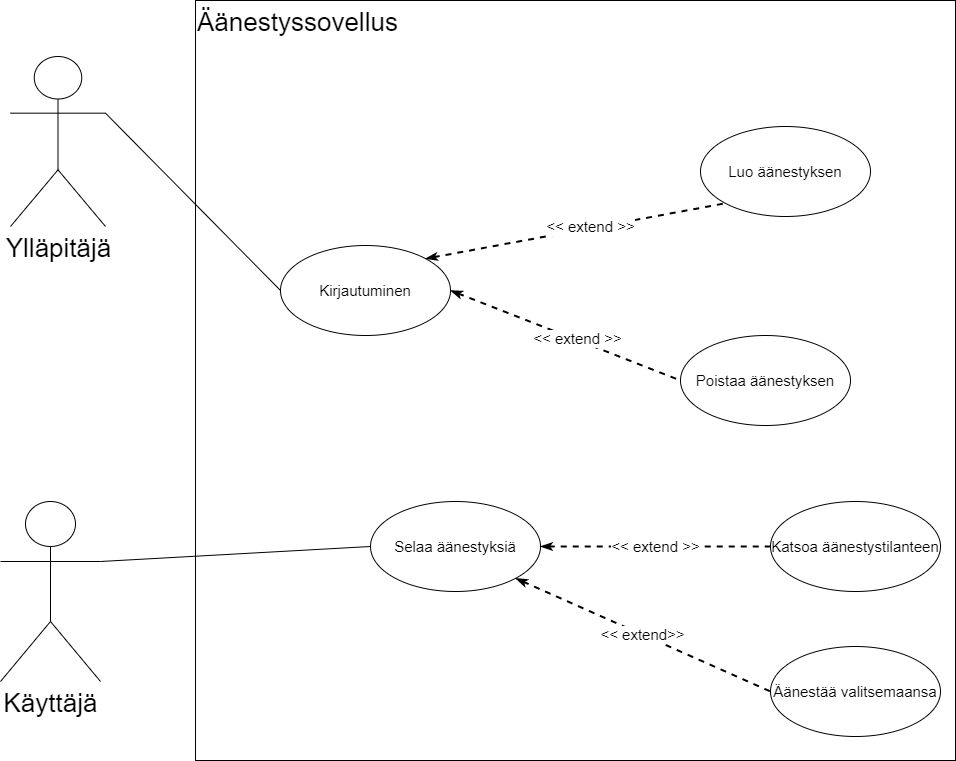

The diagram above was exported from draw.io. Its source (the exported page's mxGraphModel, read from the mxfile embedded in the PNG):
<mxGraphModel dx="1422" dy="762" grid="1" gridSize="10" guides="1" tooltips="1" connect="1" arrows="1" fold="1" page="1" pageScale="1" pageWidth="1169" pageHeight="827" math="0" shadow="0">
  <root>
    <mxCell id="T3_TFOYSiAKaMdo4C-Wd-0" />
    <mxCell id="T3_TFOYSiAKaMdo4C-Wd-1" parent="T3_TFOYSiAKaMdo4C-Wd-0" />
    <mxCell id="Ks5vaN6SfWX6t4pt2_qE-0" value="Käyttäjä" style="shape=umlActor;verticalLabelPosition=bottom;verticalAlign=top;html=1;fontSize=26;" parent="T3_TFOYSiAKaMdo4C-Wd-1" vertex="1">
      <mxGeometry x="20" y="535" width="100" height="180" as="geometry" />
    </mxCell>
    <mxCell id="Ks5vaN6SfWX6t4pt2_qE-2" value="Ylläpitäjä" style="shape=umlActor;verticalLabelPosition=bottom;verticalAlign=top;html=1;fontSize=26;" parent="T3_TFOYSiAKaMdo4C-Wd-1" vertex="1">
      <mxGeometry x="30" y="90" width="95" height="170" as="geometry" />
    </mxCell>
    <mxCell id="Ks5vaN6SfWX6t4pt2_qE-4" value="Äänestyssovellus" style="whiteSpace=wrap;html=1;aspect=fixed;fontSize=26;align=left;verticalAlign=top;" parent="T3_TFOYSiAKaMdo4C-Wd-1" vertex="1">
      <mxGeometry x="215" y="34" width="760" height="760" as="geometry" />
    </mxCell>
    <mxCell id="Ks5vaN6SfWX6t4pt2_qE-36" style="edgeStyle=none;rounded=0;orthogonalLoop=1;jettySize=auto;html=1;exitX=0;exitY=0.5;exitDx=0;exitDy=0;entryX=1;entryY=0.3333333333333333;entryDx=0;entryDy=0;entryPerimeter=0;fontSize=15;endArrow=none;endFill=0;" parent="T3_TFOYSiAKaMdo4C-Wd-1" source="Ks5vaN6SfWX6t4pt2_qE-6" target="Ks5vaN6SfWX6t4pt2_qE-0" edge="1">
      <mxGeometry relative="1" as="geometry" />
    </mxCell>
    <mxCell id="Ks5vaN6SfWX6t4pt2_qE-39" value="&amp;lt;&amp;lt; extend &amp;gt;&amp;gt;" style="edgeStyle=none;rounded=0;orthogonalLoop=1;jettySize=auto;html=1;entryX=0;entryY=0.5;entryDx=0;entryDy=0;fontSize=15;endArrow=none;endFill=0;dashed=1;strokeWidth=2;startArrow=classicThin;startFill=1;" parent="T3_TFOYSiAKaMdo4C-Wd-1" source="Ks5vaN6SfWX6t4pt2_qE-6" target="Ks5vaN6SfWX6t4pt2_qE-11" edge="1">
      <mxGeometry relative="1" as="geometry" />
    </mxCell>
    <mxCell id="Ks5vaN6SfWX6t4pt2_qE-6" value="Selaa äänestyksiä" style="ellipse;whiteSpace=wrap;html=1;fontSize=15;verticalAlign=middle;" parent="T3_TFOYSiAKaMdo4C-Wd-1" vertex="1">
      <mxGeometry x="390" y="535" width="170" height="90" as="geometry" />
    </mxCell>
    <mxCell id="Ks5vaN6SfWX6t4pt2_qE-40" value="&amp;lt;&amp;lt; extend&amp;gt;&amp;gt;" style="edgeStyle=none;rounded=0;orthogonalLoop=1;jettySize=auto;html=1;exitX=1;exitY=1;exitDx=0;exitDy=0;entryX=0;entryY=0.5;entryDx=0;entryDy=0;dashed=1;fontSize=15;startArrow=classicThin;startFill=1;endArrow=none;endFill=0;strokeWidth=2;" parent="T3_TFOYSiAKaMdo4C-Wd-1" source="Ks5vaN6SfWX6t4pt2_qE-6" target="Ks5vaN6SfWX6t4pt2_qE-13" edge="1">
      <mxGeometry relative="1" as="geometry">
        <mxPoint x="610" y="725" as="sourcePoint" />
      </mxGeometry>
    </mxCell>
    <mxCell id="Ks5vaN6SfWX6t4pt2_qE-11" value="Katsoa äänestystilanteen" style="ellipse;whiteSpace=wrap;html=1;fontSize=15;verticalAlign=middle;" parent="T3_TFOYSiAKaMdo4C-Wd-1" vertex="1">
      <mxGeometry x="790" y="535" width="170" height="90" as="geometry" />
    </mxCell>
    <mxCell id="Ks5vaN6SfWX6t4pt2_qE-13" value="Äänestää valitsemaansa" style="ellipse;whiteSpace=wrap;html=1;fontSize=15;verticalAlign=middle;" parent="T3_TFOYSiAKaMdo4C-Wd-1" vertex="1">
      <mxGeometry x="790" y="680" width="170" height="90" as="geometry" />
    </mxCell>
    <mxCell id="Ks5vaN6SfWX6t4pt2_qE-29" style="rounded=0;orthogonalLoop=1;jettySize=auto;html=1;exitX=0;exitY=0.5;exitDx=0;exitDy=0;entryX=1;entryY=0.3333333333333333;entryDx=0;entryDy=0;entryPerimeter=0;fontSize=15;endArrow=none;endFill=0;" parent="T3_TFOYSiAKaMdo4C-Wd-1" source="Ks5vaN6SfWX6t4pt2_qE-14" target="Ks5vaN6SfWX6t4pt2_qE-2" edge="1">
      <mxGeometry relative="1" as="geometry" />
    </mxCell>
    <mxCell id="Ks5vaN6SfWX6t4pt2_qE-14" value="Kirjautuminen" style="ellipse;whiteSpace=wrap;html=1;fontSize=15;verticalAlign=middle;" parent="T3_TFOYSiAKaMdo4C-Wd-1" vertex="1">
      <mxGeometry x="300" y="279" width="170" height="90" as="geometry" />
    </mxCell>
    <mxCell id="Ks5vaN6SfWX6t4pt2_qE-16" value="Poistaa äänestyksen" style="ellipse;whiteSpace=wrap;html=1;fontSize=15;verticalAlign=middle;" parent="T3_TFOYSiAKaMdo4C-Wd-1" vertex="1">
      <mxGeometry x="700" y="369" width="170" height="90" as="geometry" />
    </mxCell>
    <mxCell id="Ks5vaN6SfWX6t4pt2_qE-17" value="Luo äänestyksen" style="ellipse;whiteSpace=wrap;html=1;fontSize=15;verticalAlign=middle;" parent="T3_TFOYSiAKaMdo4C-Wd-1" vertex="1">
      <mxGeometry x="720" y="160" width="170" height="90" as="geometry" />
    </mxCell>
    <mxCell id="ig59ZvHN4iEOgKa3Fx3Q-2" value="&amp;lt;&amp;lt; extend &amp;gt;&amp;gt;" style="edgeStyle=none;rounded=0;orthogonalLoop=1;jettySize=auto;html=1;fontSize=15;endArrow=none;endFill=0;dashed=1;strokeWidth=2;startArrow=classicThin;startFill=1;entryX=0;entryY=1;entryDx=0;entryDy=0;exitX=1;exitY=0;exitDx=0;exitDy=0;" edge="1" parent="T3_TFOYSiAKaMdo4C-Wd-1" source="Ks5vaN6SfWX6t4pt2_qE-14" target="Ks5vaN6SfWX6t4pt2_qE-17">
      <mxGeometry x="0.1021" y="2" relative="1" as="geometry">
        <mxPoint x="490" y="340" as="sourcePoint" />
        <mxPoint x="720.564162990087" y="402.27278271062005" as="targetPoint" />
        <Array as="points" />
        <mxPoint as="offset" />
      </mxGeometry>
    </mxCell>
    <mxCell id="ig59ZvHN4iEOgKa3Fx3Q-3" value="&amp;lt;&amp;lt; extend &amp;gt;&amp;gt;" style="edgeStyle=none;rounded=0;orthogonalLoop=1;jettySize=auto;html=1;fontSize=15;endArrow=none;endFill=0;dashed=1;strokeWidth=2;startArrow=classicThin;startFill=1;entryX=0;entryY=0.5;entryDx=0;entryDy=0;exitX=1;exitY=0.5;exitDx=0;exitDy=0;" edge="1" parent="T3_TFOYSiAKaMdo4C-Wd-1" source="Ks5vaN6SfWX6t4pt2_qE-14" target="Ks5vaN6SfWX6t4pt2_qE-16">
      <mxGeometry x="0.1021" y="2" relative="1" as="geometry">
        <mxPoint x="455.1040764008567" y="302.180194846605" as="sourcePoint" />
        <mxPoint x="754.8959235991438" y="246.81980515339455" as="targetPoint" />
        <Array as="points" />
        <mxPoint as="offset" />
      </mxGeometry>
    </mxCell>
  </root>
</mxGraphModel>